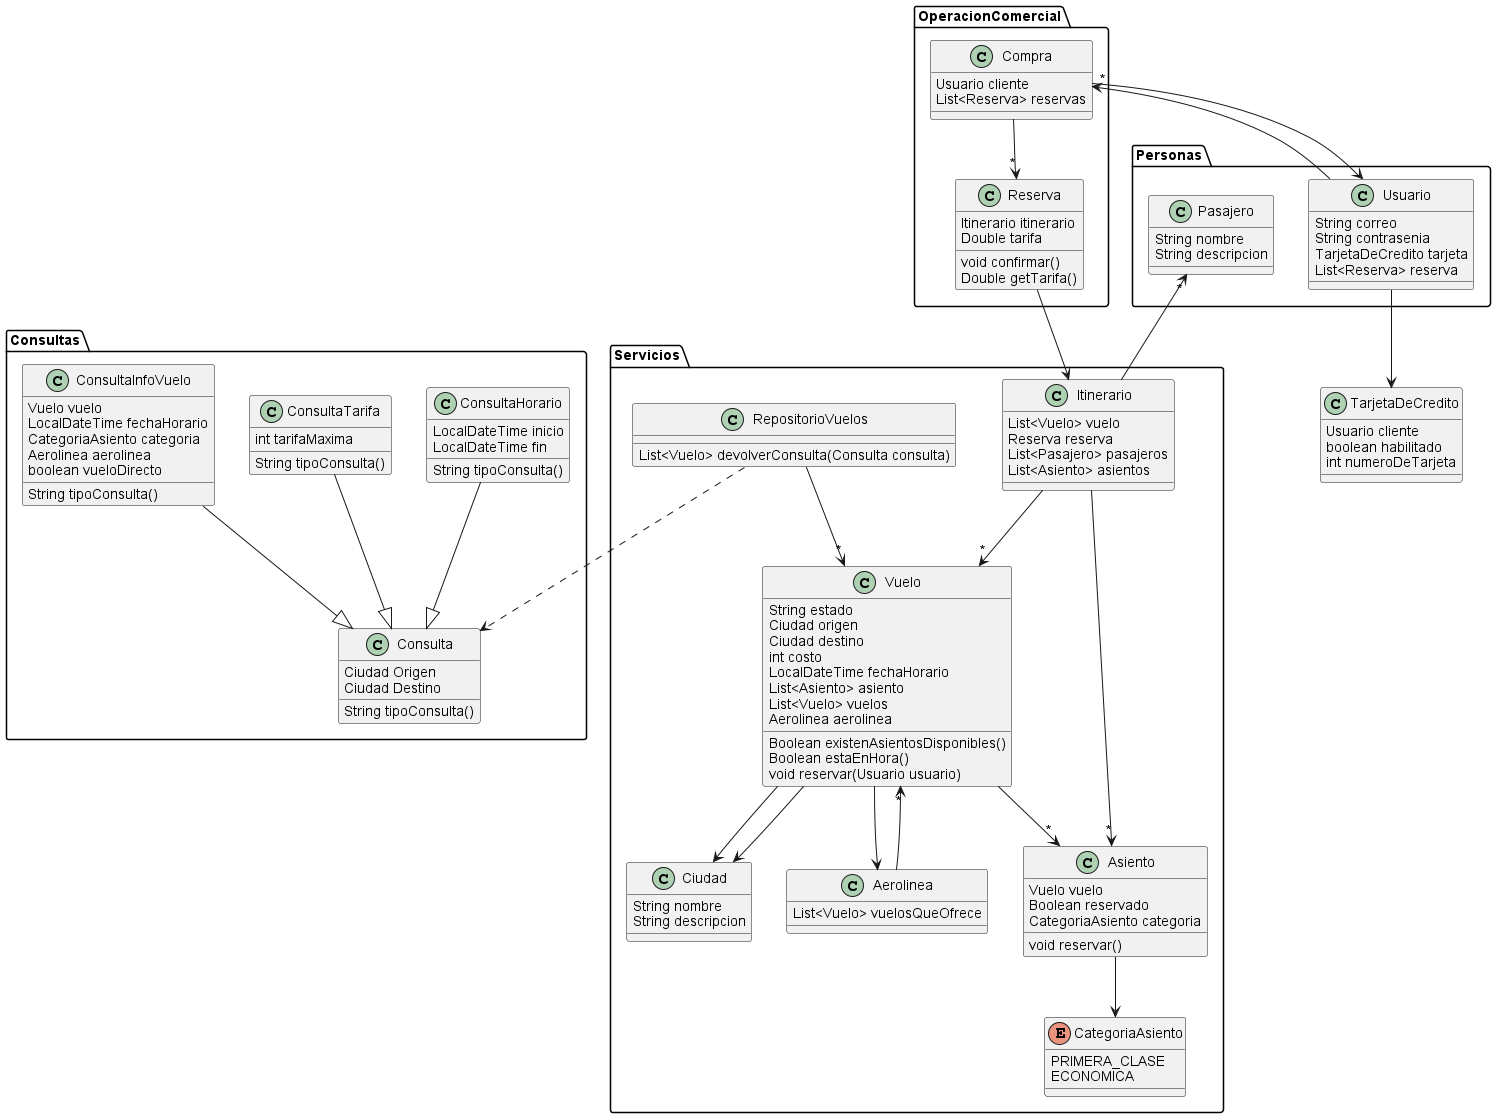

The diagram above was rendered by PlantUML. Its source (embedded in the PNG):
@startuml
'https://plantuml.com/class-diagram



package Personas{
class Usuario {
    String correo
    String contrasenia
    TarjetaDeCredito tarjeta
    List<Reserva> reserva

}

class Pasajero {
   String nombre
   String descripcion
}
}

package OperacionComercial{
class Compra{
    Usuario cliente
    List<Reserva> reservas
}
class Reserva{
    Itinerario itinerario
    Double tarifa

    void confirmar()
    Double getTarifa()
}

}

package Servicios{
class Vuelo{
    String estado
    Ciudad origen
    Ciudad destino
    int costo
    LocalDateTime fechaHorario
    List<Asiento> asiento
    List<Vuelo> vuelos
    Aerolinea aerolinea

    Boolean existenAsientosDisponibles()
    Boolean estaEnHora()
    void reservar(Usuario usuario)

}

class Asiento{
    Vuelo vuelo
    Boolean reservado
    CategoriaAsiento categoria

    void reservar()
}

enum CategoriaAsiento{
    PRIMERA_CLASE
    ECONOMICA

}

class Itinerario{
    List<Vuelo> vuelo
    Reserva reserva
    List<Pasajero> pasajeros
    List<Asiento> asientos


}


class Ciudad{
    String nombre
    String descripcion
}

class Aerolinea{
    List<Vuelo> vuelosQueOfrece
}

class RepositorioVuelos{

    List<Vuelo> devolverConsulta(Consulta consulta)
}
}

package Consultas{
class Consulta{
  Ciudad Origen
  Ciudad Destino

  String tipoConsulta()
}

class ConsultaHorario{
    LocalDateTime inicio
    LocalDateTime fin

    String tipoConsulta()


}
class ConsultaTarifa{
   int tarifaMaxima

   String tipoConsulta()

}
class ConsultaInfoVuelo{
    Vuelo vuelo
    LocalDateTime fechaHorario
    CategoriaAsiento categoria
    Aerolinea aerolinea
    boolean vueloDirecto

    String tipoConsulta()
}
}



class TarjetaDeCredito{
   Usuario cliente
   boolean habilitado
   int numeroDeTarjeta
}



Usuario -->"*" Compra
Usuario --> TarjetaDeCredito



Compra -->"*" Reserva
Compra --> Usuario

Aerolinea -->"*" Vuelo

Reserva --> Itinerario


ConsultaHorario --|> Consulta
ConsultaTarifa --|> Consulta
ConsultaInfoVuelo--|> Consulta

Itinerario -->"*" Vuelo
Itinerario -->"*" Asiento
Itinerario -->"*" Pasajero

Vuelo -->"*" Asiento
Vuelo --> Ciudad
Vuelo --> Ciudad
Vuelo --> Aerolinea

Asiento --> CategoriaAsiento

RepositorioVuelos -->"*" Vuelo
RepositorioVuelos ..> Consulta

@enduml